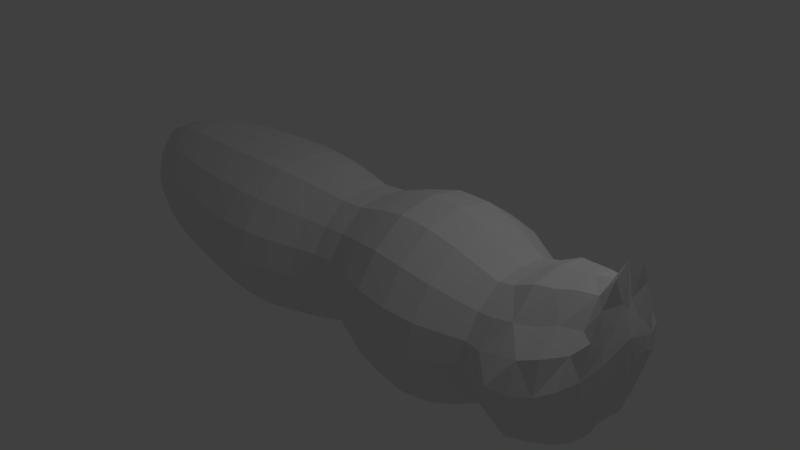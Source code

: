 # Source: bee_body2.blend  (saved by Blender 2.77.0; exported with 4.5.12 LTS)
import bpy
from mathutils import Matrix  # noqa: F401  (used for matrix-valued properties, if any)

bpy.ops.wm.read_factory_settings(use_empty=True)
scene = bpy.context.scene
scene.name = 'Scene'

# ---- collections
col_collection_1 = bpy.data.collections.new('Collection 1'); scene.collection.children.link(col_collection_1)
col_collection_2 = bpy.data.collections.new('Collection 2'); scene.collection.children.link(col_collection_2)
col_collection_2.hide_render = True
col_collection_2.hide_viewport = True

# ---- world
world_world = bpy.data.worlds.new('World'); scene.world = world_world
world_world.color = (0.05088, 0.05088, 0.05088)
world_world.use_sun_shadow = False
world_world.sun_shadow_jitter_overblur = 0.0
world_world.cycles.sampling_method = 'MANUAL'

# ---- cameras
cam_camera = bpy.data.cameras.new('Camera')
cam_camera.clip_end = 100.0
cam_camera.lens = 35.0
cam_camera.sensor_width = 32.0
cam_camera.sensor_height = 18.0
cam_camera.ortho_scale = 7.314
cam_camera.dof.focus_distance = 0.0
cam_camera.dof.aperture_fstop = 128.0

# ---- lights
light_lamp = bpy.data.lights.new('Lamp', 'POINT')
light_lamp.transmission_factor = 0.0
light_lamp.cutoff_distance = 30.0
light_lamp.energy = 100.0
light_lamp.shadow_buffer_clip_start = 1.001
light_lamp.shadow_soft_size = 0.1
light_lamp.shadow_maximum_resolution = 0.006
light_lamp.use_absolute_resolution = True

# ---- meshes
me_003 = bpy.data.meshes.new('球体.003')
me_003.from_pydata([(3.127, -1.316, -2.571), (3.263, -1.081, 3.111), (2.978, -1.115, -3.42), (2.718, -1.159, 2.617), (2.459, -0.7713, -4.181), (2.881, -1.257, 2.167), (3.134, -0.2469, 3.698), (3.354, -1.269, 0.6071), (1.602, -0.3584, -4.702), (3.092, -1.276, -0.8397), (3.239, -1.431, -1.678), (3.686, -1.502, 1.484), (1.777, -1.14, 3.716), (0.8368, -2.772, 2.632), (0.8683, -1.911, -4.192), (0.9293, -2.987, 2.167), (1.231, -3.062, 0.6119), (0.6378, -0.9012, -4.707), (3.454, -0.7196, 3.537), (0.8992, -3.097, -0.8329), (0.9571, -3.423, -1.684), (1.285, -3.61, 1.485), (0.9403, -3.166, -2.589), (1.368, -2.869, 3.134), (0.969, -2.721, -3.436), (-1.639, -3.61, 1.486), (-1.357, -2.987, 2.167), (-1.299, -3.062, 0.6187), (-0.2519, -0.9012, -4.718), (1.83, -2.045, 3.562), (-1.695, -3.097, -0.8233), (-1.822, -3.415, -1.691), (-0.3404, -2.469, 3.598), (-1.703, -3.157, -2.613), (-0.9833, -3.072, 3.2), (-1.399, -2.721, -3.46), (-1.35, -2.772, 2.654), (-0.9076, -1.911, -4.212), (-0.06587, -0.3362, 3.755), (-1.157, -0.3584, -4.73), (-3.829, -1.276, -0.8165), (-4.045, -1.422, -1.696), (-3.981, -1.502, 1.487), (-3.83, -1.307, -2.632), (-3.193, -1.137, 3.232), (-3.349, -1.115, -3.477), (-3.171, -1.159, 2.678), (-2.439, -0.7713, -4.228), (-3.249, -1.257, 2.167), (-3.363, -1.269, 0.6236), (-3.133, -1.058, -0.1095), (-1.276, -2.579, -0.1166), (0.9252, -2.579, -0.1265), (2.841, -1.058, -0.1336), (-2.062, -0.8322, 3.614), (0.6274, -1.229, 3.738), (2.441, -1.411, 3.547), (2.183, -1.937, 3.124), (1.869, -2.142, 2.622), (2.003, -2.318, 2.167), (2.409, -2.352, 0.609), (1.978, -1.967, -0.1308), (2.119, -2.37, -0.837), (2.243, -2.644, -1.682), (2.169, -2.436, -2.579), (2.078, -2.075, -3.426), (1.725, -1.442, -4.184), (3.195, -1.39, -2.12), (3.407, -0.8864, 3.309), (3.358, -1.432, 1.875), (2.019, -0.5512, -4.495), (4.28, -0.7082, 3.695), (0.746, -2.652, 3.573), (0.2229, -3.287, 3.164), (-0.2566, -2.998, 2.643), (-0.2138, -3.224, 2.167), (-0.0341, -3.324, 0.6153), (-0.1842, -2.811, -0.1215), (-0.4065, -3.37, -0.8281), (-0.4387, -3.702, -1.687), (-0.3875, -3.43, -2.601), (-0.2151, -2.967, -3.448), (-0.01968, -2.095, -4.202), (0.9632, -2.393, -3.821), (0.9424, -2.958, -3.029), (0.81, -2.631, 2.405), (1.203, -2.837, 2.897), (1.115, -3.423, 1.876), (0.7409, -1.379, -4.503), (1.047, -2.636, 0.2104), (0.8734, -2.772, -0.4554), (0.946, -3.375, -1.247), (2.245, -1.593, 3.67), (0.9495, -3.326, -2.135), (1.634, -2.627, 3.346), (-1.415, -1.58, 3.605), (-2.113, -2.456, 3.238), (-2.44, -2.142, 2.667), (-2.49, -2.318, 2.167), (-2.536, -2.352, 0.6217), (-2.371, -1.967, -0.1123), (-2.957, -2.37, -0.8192), (-3.155, -2.631, -1.694), (-2.978, -2.423, -2.625), (-2.567, -2.075, -3.47), (-1.823, -1.442, -4.221), (-1.181, -2.393, -3.843), (-1.584, -3.423, 1.876), (-1.155, -2.631, 2.419), (-0.5928, -1.379, -4.52), (-1.139, -2.636, 0.2202), (-1.524, -2.772, -0.4462), (-1.793, -3.372, -1.241), (0.1226, -1.871, 3.681), (-1.79, -3.313, -2.154), (-0.7692, -2.771, 3.423), (-1.57, -2.956, -3.053), (-0.9906, -3.222, 2.931), (2.372, -0.5826, 3.72), (0.3197, -0.6942, 3.756), (-2.966, -1.091, 0.2272), (-3.768, -1.432, 1.876), (-0.7603, -0.5837, 3.703), (-3.976, -1.377, -2.17), (-2.696, -0.9849, 3.454), (-2.814, -1.129, 2.433), (2.63, -2.78, 1.485), (-0.1771, -3.912, 1.486), (-3.044, -2.78, 1.487), (-1.538, -3.504, 1.05), (1.352, -3.504, 1.047), (3.73, -1.453, 1.045), (1.24, -1.161, 3.74), (2.527, -1.129, 2.393), (3.219, -1.405, -1.251), (3.049, -1.221, -3.011), (3.166, -1.205, 2.878), (2.94, -1.132, -0.4619), (1.038, -0.5837, -4.741), (0.2259, -0.8577, -4.749), (-0.645, -0.5837, -4.76), (-1.811, -0.5512, -4.535), (-3.531, -1.132, -0.4397), (-3.618, -1.218, -3.071), (-3.358, -1.219, 2.959), (2.814, -0.9742, -3.806), (2.933, -1.091, 0.2034), (-4.007, -1.402, -1.237), (-2.974, -0.9742, -3.859), (-3.857, -1.453, 1.053), (3.278, -1.178, 3.671), (2.459, -1.708, 3.329), (2.098, -2.137, 2.884), (1.745, -2.052, 2.398), (2.365, -2.646, 1.875), (2.082, -2.023, 0.2062), (2.017, -2.109, -0.4593), (2.217, -2.599, -1.249), (2.22, -2.569, -2.127), (2.114, -2.265, -3.018), (1.977, -1.816, -3.812), (1.389, -1.011, -4.507), (0.8818, -1.879, 3.67), (0.3567, -2.973, 3.384), (0.2388, -3.438, 2.904), (-0.1725, -2.834, 2.412), (-0.2343, -3.702, 1.876), (-0.04818, -2.864, 0.2153), (-0.3383, -3.026, -0.4508), (-0.4272, -3.657, -1.243), (-0.4294, -3.596, -2.144), (-0.3154, -3.217, -3.041), (-0.1091, -2.615, -3.832), (0.0823, -1.483, -4.521), (-0.4774, -1.265, 3.694), (-1.767, -2.197, 3.461), (-2.428, -2.539, 2.945), (-2.147, -2.052, 2.427), (-2.893, -2.646, 1.876), (-2.229, -2.023, 0.2244), (-2.701, -2.109, -0.4423), (-3.116, -2.596, -1.238), (-3.101, -2.549, -2.164), (-2.797, -2.262, -3.064), (-2.254, -1.816, -3.852), (-1.283, -1.011, -4.536), (2.683, -2.692, 1.046), (-0.09329, -3.803, 1.049), (-2.929, -2.692, 1.052), (3.127, 1.316, -2.571), (3.263, 1.081, 3.111), (2.978, 1.115, -3.42), (2.718, 1.159, 2.617), (2.459, 0.7713, -4.181), (2.881, 1.257, 2.167), (3.134, 0.2469, 3.698), (3.354, 1.269, 0.6071), (1.602, 0.3584, -4.702), (3.092, 1.276, -0.8397), (3.239, 1.431, -1.678), (3.686, 1.502, 1.484), (1.777, 1.14, 3.716), (0.8368, 2.772, 2.632), (0.8683, 1.911, -4.192), (0.9293, 2.987, 2.167), (1.231, 3.062, 0.6119), (0.6378, 0.9012, -4.707), (3.454, 0.7196, 3.537), (0.8992, 3.097, -0.8329), (0.9571, 3.423, -1.684), (1.285, 3.61, 1.485), (0.9403, 3.166, -2.589), (1.368, 2.869, 3.134), (0.969, 2.721, -3.436), (-1.639, 3.61, 1.486), (-1.357, 2.987, 2.167), (-1.299, 3.062, 0.6187), (-0.2519, 0.9012, -4.718), (1.83, 2.045, 3.562), (-1.695, 3.097, -0.8233), (-1.822, 3.415, -1.691), (-0.3404, 2.469, 3.598), (-1.703, 3.157, -2.613), (-0.9833, 3.072, 3.2), (-1.399, 2.721, -3.46), (-1.35, 2.772, 2.654), (-0.9076, 1.911, -4.212), (-0.06587, 0.3362, 3.755), (-1.157, 0.3584, -4.73), (-3.829, 1.276, -0.8165), (-4.045, 1.422, -1.696), (-3.981, 1.502, 1.487), (-3.83, 1.307, -2.632), (-3.193, 1.137, 3.232), (-3.349, 1.115, -3.477), (-3.171, 1.159, 2.678), (-2.439, 0.7713, -4.228), (-3.249, 1.257, 2.167), (-3.363, 1.269, 0.6236), (-3.133, 1.058, -0.1095), (-1.276, 2.579, -0.1166), (0.9252, 2.579, -0.1265), (2.841, 1.058, -0.1336), (-2.062, 0.8322, 3.614), (0.6274, 1.229, 3.738), (3.334, -2.926e-07, -0.8416), (-0.6926, -2.926e-07, -4.803), (-4.174, -2.926e-07, -0.8145), (-3.601, -2.926e-07, -3.481), (-2.557, -2.926e-07, -4.235), (2.998, -2.926e-07, -0.1356), (3.165, -2.926e-07, -3.415), (-1.901, -2.926e-07, 3.573), (-3.482, -2.926e-07, 2.167), (3.74, -2.926e-07, 3.531), (2.441, 1.411, 3.547), (2.183, 1.937, 3.124), (1.869, 2.142, 2.622), (2.003, 2.318, 2.167), (2.409, 2.352, 0.609), (1.978, 1.967, -0.1308), (2.119, 2.37, -0.837), (2.243, 2.644, -1.682), (2.169, 2.436, -2.579), (2.078, 2.075, -3.426), (1.725, 1.442, -4.184), (3.195, 1.39, -2.12), (3.407, 0.8864, 3.309), (3.358, 1.432, 1.875), (2.019, 0.5512, -4.495), (4.28, 0.7082, 3.695), (0.746, 2.652, 3.573), (0.2229, 3.287, 3.164), (-0.2566, 2.998, 2.643), (-0.2138, 3.224, 2.167), (-0.0341, 3.324, 0.6153), (-0.1842, 2.811, -0.1215), (-0.4065, 3.37, -0.8281), (-0.4387, 3.702, -1.687), (-0.3875, 3.43, -2.601), (-0.2151, 2.967, -3.448), (-0.01968, 2.095, -4.202), (0.9632, 2.393, -3.821), (0.9424, 2.958, -3.029), (0.81, 2.631, 2.405), (1.203, 2.837, 2.897), (1.115, 3.423, 1.876), (0.7409, 1.379, -4.503), (1.047, 2.636, 0.2104), (0.8734, 2.772, -0.4554), (0.946, 3.375, -1.247), (2.245, 1.593, 3.67), (0.9495, 3.326, -2.135), (1.634, 2.627, 3.346), (-1.415, 1.58, 3.605), (-2.113, 2.456, 3.238), (-2.44, 2.142, 2.667), (-2.49, 2.318, 2.167), (-2.536, 2.352, 0.6217), (-2.371, 1.967, -0.1123), (-2.957, 2.37, -0.8192), (-3.155, 2.631, -1.694), (-2.978, 2.423, -2.625), (-2.567, 2.075, -3.47), (-1.823, 1.442, -4.221), (-1.181, 2.393, -3.843), (-1.584, 3.423, 1.876), (-1.155, 2.631, 2.419), (-0.5928, 1.379, -4.52), (-1.139, 2.636, 0.2202), (-1.524, 2.772, -0.4462), (-1.793, 3.372, -1.241), (0.1226, 1.871, 3.681), (-1.79, 3.313, -2.154), (-0.7692, 2.771, 3.423), (-1.57, 2.956, -3.053), (-0.9906, 3.222, 2.931), (0.6562, -2.926e-07, 3.778), (2.838, -2.926e-07, 3.726), (2.372, 0.5826, 3.72), (0.3197, 0.6942, 3.756), (-2.966, 1.091, 0.2272), (-3.768, 1.432, 1.876), (-0.7603, 0.5837, 3.703), (-3.976, 1.377, -2.17), (-2.696, 0.9849, 3.454), (-2.814, 1.129, 2.433), (3.996, -2.926e-07, 1.484), (2.63, 2.78, 1.485), (-0.1771, 3.912, 1.486), (-3.044, 2.78, 1.487), (-1.538, 3.504, 1.05), (1.352, 3.504, 1.047), (3.73, 1.453, 1.045), (1.24, 1.161, 3.74), (3.049, -2.926e-07, 2.167), (2.527, 1.129, 2.393), (-3.303, -2.926e-07, 3.24), (-3.381, -2.926e-07, 2.685), (-3.389, -2.926e-07, -0.1075), (-4.139, -2.926e-07, -2.637), (3.453, -2.926e-07, 3.109), (3.484, -2.926e-07, -1.675), (3.342, -2.926e-07, -2.564), (1.214, -2.926e-07, -4.779), (-3.649, -2.926e-07, 0.625), (-4.385, -2.926e-07, -1.698), (2.866, -2.926e-07, 2.621), (3.578, -2.926e-07, 0.6056), (2.516, -2.926e-07, -4.179), (-4.355, -2.926e-07, 1.488), (3.219, 1.405, -1.251), (3.049, 1.221, -3.011), (3.166, 1.205, 2.878), (2.94, 1.132, -0.4619), (1.038, 0.5837, -4.741), (0.2259, 0.8577, -4.749), (-0.645, 0.5837, -4.76), (-1.811, 0.5512, -4.535), (-3.531, 1.132, -0.4397), (-3.618, 1.218, -3.071), (-3.358, 1.219, 2.959), (2.814, 0.9742, -3.806), (2.933, 1.091, 0.2034), (-4.007, 1.402, -1.237), (-2.974, 0.9742, -3.859), (-3.857, 1.453, 1.053), (3.278, 1.178, 3.671), (2.459, 1.708, 3.329), (2.098, 2.137, 2.884), (1.745, 2.052, 2.398), (2.365, 2.646, 1.875), (2.082, 2.023, 0.2062), (2.017, 2.109, -0.4593), (2.217, 2.599, -1.249), (2.22, 2.569, -2.127), (2.114, 2.265, -3.018), (1.977, 1.816, -3.812), (1.389, 1.011, -4.507), (0.8818, 1.879, 3.67), (0.3567, 2.973, 3.384), (0.2388, 3.438, 2.904), (-0.1725, 2.834, 2.412), (-0.2343, 3.702, 1.876), (-0.04818, 2.864, 0.2153), (-0.3383, 3.026, -0.4508), (-0.4272, 3.657, -1.243), (-0.4294, 3.596, -2.144), (-0.3154, 3.217, -3.041), (-0.1091, 2.615, -3.832), (0.0823, 1.483, -4.521), (-0.4774, 1.265, 3.694), (-1.767, 2.197, 3.461), (-2.428, 2.539, 2.945), (-2.147, 2.052, 2.427), (-2.893, 2.646, 1.876), (-2.229, 2.023, 0.2244), (-2.701, 2.109, -0.4423), (-3.116, 2.596, -1.238), (-3.101, 2.549, -2.164), (-2.797, 2.262, -3.064), (-2.254, 1.816, -3.852), (-1.283, 1.011, -4.536), (2.683, 2.692, 1.046), (-0.09329, 3.803, 1.049), (-2.929, 2.692, 1.052), (-4.351, -2.926e-07, -1.235), (-3.174, -2.926e-07, -3.864), (3.083, -2.926e-07, 0.2014), (2.952, -2.926e-07, -3.802), (-4.223, -2.926e-07, 1.053), (-3.47, -2.926e-07, 2.969), (-3.854, -2.926e-07, -0.4378), (-3.901, -2.926e-07, -3.076), (-1.735, -2.926e-07, -4.559), (0.3005, -2.926e-07, -4.899), (3.37, -2.926e-07, 2.882), (3.143, -2.926e-07, -0.4638), (3.48, -2.926e-07, -1.251), (3.259, -2.926e-07, -3.006), (2.632, -2.926e-07, 2.393), (-0.4101, -2.926e-07, 3.667), (-2.621, -2.926e-07, 3.459), (-2.981, -2.926e-07, 2.436), (-4.092, -2.926e-07, 1.876), (-3.186, -2.926e-07, 0.2292), (-4.304, -2.926e-07, -2.175), (4.68, -2.926e-07, 3.666), (3.597, -2.926e-07, 3.302), (3.618, -2.926e-07, 1.875), (3.416, -2.926e-07, -2.112), (1.916, -2.926e-07, -4.515), (1.818, -2.926e-07, 3.787), (4.033, -2.926e-07, 1.044)], [], [(0, 343, 430, 67), (0, 67, 158, 64), (0, 64, 159, 135), (0, 135, 419, 343), (1, 341, 428, 68), (1, 68, 151, 57), (1, 57, 152, 136), (1, 136, 416, 341), (2, 135, 159, 65), (2, 65, 160, 145), (2, 145, 409, 251), (2, 251, 419, 135), (3, 136, 152, 58), (3, 58, 153, 133), (3, 133, 420, 347), (3, 347, 416, 136), (4, 70, 431, 349), (4, 349, 409, 145), (4, 145, 160, 66), (4, 66, 161, 70), (5, 133, 153, 59), (5, 59, 154, 69), (5, 69, 429, 335), (5, 335, 420, 133), (6, 318, 432, 118), (6, 118, 150, 71), (6, 71, 427, 318), (7, 146, 408, 348), (7, 348, 433, 131), (7, 131, 186, 60), (7, 60, 155, 146), (8, 344, 431, 70), (8, 70, 161, 138), (8, 138, 415, 344), (9, 137, 156, 62), (9, 62, 157, 134), (9, 134, 418, 245), (9, 245, 417, 137), (10, 134, 157, 63), (10, 63, 158, 67), (10, 67, 430, 342), (10, 342, 418, 134), (11, 327, 429, 69), (11, 69, 154, 126), (11, 126, 186, 131), (11, 131, 433, 327), (12, 118, 432, 132), (12, 132, 162, 92), (12, 92, 150, 118), (13, 58, 152, 86), (13, 86, 164, 74), (13, 74, 165, 85), (13, 85, 153, 58), (14, 66, 160, 83), (14, 83, 172, 82), (14, 82, 173, 88), (14, 88, 161, 66), (15, 59, 153, 85), (15, 85, 165, 75), (15, 75, 166, 87), (15, 87, 154, 59), (16, 89, 155, 60), (16, 60, 186, 130), (16, 130, 187, 76), (16, 76, 167, 89), (17, 138, 161, 88), (17, 88, 173, 139), (17, 139, 415, 138), (18, 254, 427, 71), (18, 71, 150, 56), (18, 56, 151, 68), (18, 68, 428, 254), (19, 62, 156, 90), (19, 90, 168, 78), (19, 78, 169, 91), (19, 91, 157, 62), (20, 63, 157, 91), (20, 91, 169, 79), (20, 79, 170, 93), (20, 93, 158, 63), (21, 126, 154, 87), (21, 87, 166, 127), (21, 127, 187, 130), (21, 130, 186, 126), (22, 64, 158, 93), (22, 93, 170, 80), (22, 80, 171, 84), (22, 84, 159, 64), (23, 57, 151, 94), (23, 94, 163, 73), (23, 73, 164, 86), (23, 86, 152, 57), (24, 65, 159, 84), (24, 84, 171, 81), (24, 81, 172, 83), (24, 83, 160, 65), (25, 127, 166, 107), (25, 107, 178, 128), (25, 128, 188, 129), (25, 129, 187, 127), (26, 75, 165, 108), (26, 108, 177, 98), (26, 98, 178, 107), (26, 107, 166, 75), (27, 110, 167, 76), (27, 76, 187, 129), (27, 129, 188, 99), (27, 99, 179, 110), (28, 139, 173, 109), (28, 109, 185, 140), (28, 140, 415, 139), (29, 56, 150, 92), (29, 92, 162, 72), (29, 72, 163, 94), (29, 94, 151, 56), (30, 78, 168, 111), (30, 111, 180, 101), (30, 101, 181, 112), (30, 112, 169, 78), (31, 79, 169, 112), (31, 112, 181, 102), (31, 102, 182, 114), (31, 114, 170, 79), (32, 72, 162, 113), (32, 113, 174, 95), (32, 95, 175, 115), (32, 115, 163, 72), (33, 80, 170, 114), (33, 114, 182, 103), (33, 103, 183, 116), (33, 116, 171, 80), (34, 73, 163, 115), (34, 115, 175, 96), (34, 96, 176, 117), (34, 117, 164, 73), (35, 81, 171, 116), (35, 116, 183, 104), (35, 104, 184, 106), (35, 106, 172, 81), (36, 74, 164, 117), (36, 117, 176, 97), (36, 97, 177, 108), (36, 108, 165, 74), (37, 82, 172, 106), (37, 106, 184, 105), (37, 105, 185, 109), (37, 109, 173, 82), (38, 119, 432, 317), (38, 317, 421, 122), (38, 122, 174, 119), (39, 140, 185, 141), (39, 141, 414, 246), (39, 246, 415, 140), (40, 101, 180, 142), (40, 142, 412, 247), (40, 247, 406, 147), (40, 147, 181, 101), (41, 102, 181, 147), (41, 147, 406, 346), (41, 346, 426, 123), (41, 123, 182, 102), (42, 128, 178, 121), (42, 121, 424, 350), (42, 350, 410, 149), (42, 149, 188, 128), (43, 103, 182, 123), (43, 123, 426, 340), (43, 340, 413, 143), (43, 143, 183, 103), (44, 96, 175, 124), (44, 124, 422, 337), (44, 337, 411, 144), (44, 144, 176, 96), (45, 104, 183, 143), (45, 143, 413, 248), (45, 248, 407, 148), (45, 148, 184, 104), (46, 97, 176, 144), (46, 144, 411, 338), (46, 338, 423, 125), (46, 125, 177, 97), (47, 105, 184, 148), (47, 148, 407, 249), (47, 249, 414, 141), (47, 141, 185, 105), (48, 98, 177, 125), (48, 125, 423, 253), (48, 253, 424, 121), (48, 121, 178, 98), (49, 120, 179, 99), (49, 99, 188, 149), (49, 149, 410, 345), (49, 345, 425, 120), (50, 100, 179, 120), (50, 120, 425, 339), (50, 339, 412, 142), (50, 142, 180, 100), (51, 77, 167, 110), (51, 110, 179, 100), (51, 100, 180, 111), (51, 111, 168, 77), (52, 61, 155, 89), (52, 89, 167, 77), (52, 77, 168, 90), (52, 90, 156, 61), (53, 146, 155, 61), (53, 61, 156, 137), (53, 137, 417, 250), (53, 250, 408, 146), (54, 95, 174, 122), (54, 122, 421, 252), (54, 252, 422, 124), (54, 124, 175, 95), (55, 132, 432, 119), (55, 119, 174, 113), (55, 113, 162, 132), (189, 266, 430, 343), (189, 263, 375, 266), (189, 352, 376, 263), (189, 343, 419, 352), (190, 267, 428, 341), (190, 256, 368, 267), (190, 353, 369, 256), (190, 341, 416, 353), (191, 264, 376, 352), (191, 362, 377, 264), (191, 251, 409, 362), (191, 352, 419, 251), (192, 257, 369, 353), (192, 336, 370, 257), (192, 347, 420, 336), (192, 353, 416, 347), (193, 349, 431, 269), (193, 362, 409, 349), (193, 265, 377, 362), (193, 269, 378, 265), (194, 258, 370, 336), (194, 268, 371, 258), (194, 335, 429, 268), (194, 336, 420, 335), (195, 319, 432, 318), (195, 270, 367, 319), (195, 318, 427, 270), (196, 348, 408, 363), (196, 333, 433, 348), (196, 259, 403, 333), (196, 363, 372, 259), (197, 269, 431, 344), (197, 355, 378, 269), (197, 344, 415, 355), (198, 261, 373, 354), (198, 351, 374, 261), (198, 245, 418, 351), (198, 354, 417, 245), (199, 262, 374, 351), (199, 266, 375, 262), (199, 342, 430, 266), (199, 351, 418, 342), (200, 268, 429, 327), (200, 328, 371, 268), (200, 333, 403, 328), (200, 327, 433, 333), (201, 334, 432, 319), (201, 291, 379, 334), (201, 319, 367, 291), (202, 285, 369, 257), (202, 273, 381, 285), (202, 284, 382, 273), (202, 257, 370, 284), (203, 282, 377, 265), (203, 281, 389, 282), (203, 287, 390, 281), (203, 265, 378, 287), (204, 284, 370, 258), (204, 274, 382, 284), (204, 286, 383, 274), (204, 258, 371, 286), (205, 259, 372, 288), (205, 332, 403, 259), (205, 275, 404, 332), (205, 288, 384, 275), (206, 287, 378, 355), (206, 356, 390, 287), (206, 355, 415, 356), (207, 270, 427, 254), (207, 255, 367, 270), (207, 267, 368, 255), (207, 254, 428, 267), (208, 289, 373, 261), (208, 277, 385, 289), (208, 290, 386, 277), (208, 261, 374, 290), (209, 290, 374, 262), (209, 278, 386, 290), (209, 292, 387, 278), (209, 262, 375, 292), (210, 286, 371, 328), (210, 329, 383, 286), (210, 332, 404, 329), (210, 328, 403, 332), (211, 292, 375, 263), (211, 279, 387, 292), (211, 283, 388, 279), (211, 263, 376, 283), (212, 293, 368, 256), (212, 272, 380, 293), (212, 285, 381, 272), (212, 256, 369, 285), (213, 283, 376, 264), (213, 280, 388, 283), (213, 282, 389, 280), (213, 264, 377, 282), (214, 306, 383, 329), (214, 330, 395, 306), (214, 331, 405, 330), (214, 329, 404, 331), (215, 307, 382, 274), (215, 297, 394, 307), (215, 306, 395, 297), (215, 274, 383, 306), (216, 275, 384, 309), (216, 331, 404, 275), (216, 298, 405, 331), (216, 309, 396, 298), (217, 308, 390, 356), (217, 357, 402, 308), (217, 356, 415, 357), (218, 291, 367, 255), (218, 271, 379, 291), (218, 293, 380, 271), (218, 255, 368, 293), (219, 310, 385, 277), (219, 300, 397, 310), (219, 311, 398, 300), (219, 277, 386, 311), (220, 311, 386, 278), (220, 301, 398, 311), (220, 313, 399, 301), (220, 278, 387, 313), (221, 312, 379, 271), (221, 294, 391, 312), (221, 314, 392, 294), (221, 271, 380, 314), (222, 313, 387, 279), (222, 302, 399, 313), (222, 315, 400, 302), (222, 279, 388, 315), (223, 314, 380, 272), (223, 295, 392, 314), (223, 316, 393, 295), (223, 272, 381, 316), (224, 315, 388, 280), (224, 303, 400, 315), (224, 305, 401, 303), (224, 280, 389, 305), (225, 316, 381, 273), (225, 296, 393, 316), (225, 307, 394, 296), (225, 273, 382, 307), (226, 305, 389, 281), (226, 304, 401, 305), (226, 308, 402, 304), (226, 281, 390, 308), (227, 317, 432, 320), (227, 323, 421, 317), (227, 320, 391, 323), (228, 358, 402, 357), (228, 246, 414, 358), (228, 357, 415, 246), (229, 359, 397, 300), (229, 247, 412, 359), (229, 364, 406, 247), (229, 300, 398, 364), (230, 364, 398, 301), (230, 346, 406, 364), (230, 324, 426, 346), (230, 301, 399, 324), (231, 322, 395, 330), (231, 350, 424, 322), (231, 366, 410, 350), (231, 330, 405, 366), (232, 324, 399, 302), (232, 340, 426, 324), (232, 360, 413, 340), (232, 302, 400, 360), (233, 325, 392, 295), (233, 337, 422, 325), (233, 361, 411, 337), (233, 295, 393, 361), (234, 360, 400, 303), (234, 248, 413, 360), (234, 365, 407, 248), (234, 303, 401, 365), (235, 361, 393, 296), (235, 338, 411, 361), (235, 326, 423, 338), (235, 296, 394, 326), (236, 365, 401, 304), (236, 249, 407, 365), (236, 358, 414, 249), (236, 304, 402, 358), (237, 326, 394, 297), (237, 253, 423, 326), (237, 322, 424, 253), (237, 297, 395, 322), (238, 298, 396, 321), (238, 366, 405, 298), (238, 345, 410, 366), (238, 321, 425, 345), (239, 321, 396, 299), (239, 339, 425, 321), (239, 359, 412, 339), (239, 299, 397, 359), (240, 309, 384, 276), (240, 299, 396, 309), (240, 310, 397, 299), (240, 276, 385, 310), (241, 288, 372, 260), (241, 276, 384, 288), (241, 289, 385, 276), (241, 260, 373, 289), (242, 260, 372, 363), (242, 354, 373, 260), (242, 250, 417, 354), (242, 363, 408, 250), (243, 323, 391, 294), (243, 252, 421, 323), (243, 325, 422, 252), (243, 294, 392, 325), (244, 320, 432, 334), (244, 312, 391, 320), (244, 334, 379, 312)])
me_003.use_remesh_preserve_volume = False
me_003.use_remesh_preserve_attributes = False
me_003.use_mirror_vertex_groups = False
me_003.update()
me_beebody = bpy.data.meshes.new('Beebody')
me_beebody.from_pydata([], [], [])
me_beebody.use_remesh_preserve_volume = False
me_beebody.use_remesh_preserve_attributes = False
me_beebody.use_mirror_vertex_groups = False
me_beebody.update()

# ---- objects
ob_x = bpy.data.objects.new('球体', me_003)
ob_lamp = bpy.data.objects.new('Lamp', light_lamp)
ob_camera = bpy.data.objects.new('Camera', cam_camera)
ob_beebody = bpy.data.objects.new('Beebody', me_beebody)

# ---- transforms, parenting, visibility, modifiers, constraints
ob_x.location = (0.0, 0.0, 0.0)
ob_x.rotation_mode = 'AXIS_ANGLE'
ob_x.rotation_axis_angle = (1.571, 0.0, 1.0, 0.0)
ob_x.scale = (-0.2903, 0.33, 1.0)
ob_x.lineart.crease_threshold = 0.0
ob_lamp.location = (4.076, 1.005, 5.904)
ob_lamp.rotation_euler = (0.6503, 0.05522, 1.866)
ob_lamp.lock_rotations_4d = False
ob_lamp.empty_display_type = 'ARROWS'
ob_lamp.color = (0.0, 0.0, 0.0, 0.0)
ob_lamp.lineart.crease_threshold = 0.0
ob_camera.location = (7.481, -6.508, 5.344)
ob_camera.rotation_euler = (1.109, 0.01082, 0.8149)
ob_camera.lock_rotations_4d = False
ob_camera.empty_display_type = 'ARROWS'
ob_camera.color = (0.0, 0.0, 0.0, 0.0)
ob_camera.display_type = 'WIRE'
ob_camera.lineart.crease_threshold = 0.0
ob_beebody.location = (0.0, 0.0, 0.0)
ob_beebody.lineart.crease_threshold = 0.0
_m = ob_beebody.modifiers.new('镜射', 'MIRROR')
_m.use_axis = (False, True, False)

# ---- collection membership
col_collection_1.objects.link(ob_x)
col_collection_1.objects.link(ob_lamp)
col_collection_1.objects.link(ob_camera)
col_collection_2.objects.link(ob_beebody)

# ---- scene / render settings (as saved in the file)
scene.camera = ob_camera
scene.frame_start = 1; scene.frame_end = 250; scene.frame_set(1)
scene.render.engine = 'BLENDER_EEVEE_NEXT'
scene.render.resolution_percentage = 50
scene.render.dither_intensity = 0.0
scene.cycles.use_denoising = False
scene.cycles.samples = 128
scene.cycles.sampling_pattern = 'TABULATED_SOBOL'
scene.cycles.light_sampling_threshold = 0.0
scene.cycles.use_adaptive_sampling = False
scene.cycles.use_light_tree = False
scene.cycles.blur_glossy = 0.0
scene.cycles.sample_clamp_indirect = 0.0
scene.view_settings.view_transform = 'Standard'
scene.unit_settings.scale_length = 0.00175
bpy.context.view_layer.update()
